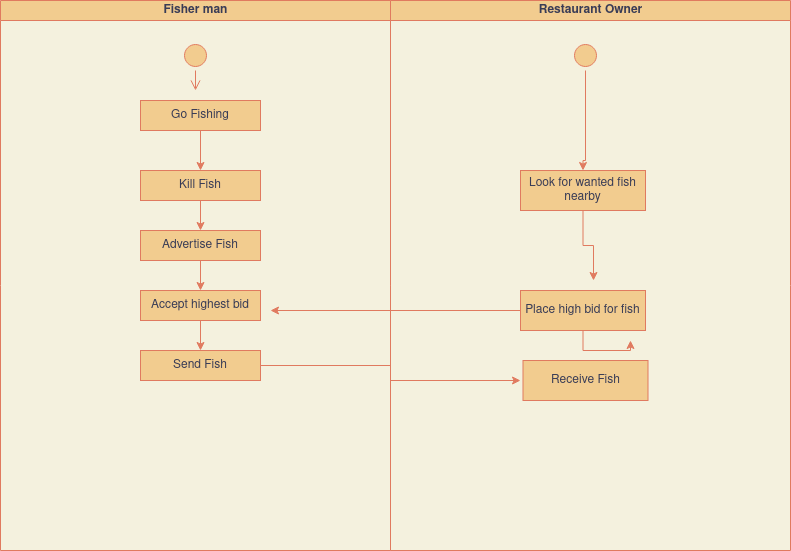

The diagram above was exported from draw.io. Its source (the exported page's mxGraphModel, read from the mxfile embedded in the PNG):
<mxGraphModel dx="1350" dy="804" grid="1" gridSize="10" guides="1" tooltips="1" connect="1" arrows="1" fold="1" page="1" pageScale="1" pageWidth="850" pageHeight="1100" background="#F4F1DE" math="0" shadow="0">
  <root>
    <mxCell id="0" />
    <mxCell id="1" parent="0" />
    <mxCell id="yldSF5sxUFSR9j5Rpgc--1" value="Fisher man" style="swimlane;html=1;startSize=20;horizontal=1;containerType=tree;fillColor=#F2CC8F;strokeColor=#E07A5F;fontColor=#393C56;" vertex="1" parent="1">
      <mxGeometry x="40" y="110" width="390" height="550" as="geometry" />
    </mxCell>
    <mxCell id="yldSF5sxUFSR9j5Rpgc--3" value="Go Fishing" style="whiteSpace=wrap;html=1;treeFolding=1;treeMoving=1;newEdgeStyle={&quot;edgeStyle&quot;:&quot;elbowEdgeStyle&quot;,&quot;startArrow&quot;:&quot;none&quot;,&quot;endArrow&quot;:&quot;none&quot;};fillColor=#F2CC8F;strokeColor=#E07A5F;fontColor=#393C56;" vertex="1" parent="yldSF5sxUFSR9j5Rpgc--1">
      <mxGeometry x="140" y="100" width="120" height="30" as="geometry" />
    </mxCell>
    <mxCell id="yldSF5sxUFSR9j5Rpgc--12" value="" style="ellipse;html=1;shape=startState;fillColor=#F2CC8F;strokeColor=#E07A5F;fontColor=#393C56;" vertex="1" parent="yldSF5sxUFSR9j5Rpgc--1">
      <mxGeometry x="180" y="40" width="30" height="30" as="geometry" />
    </mxCell>
    <mxCell id="yldSF5sxUFSR9j5Rpgc--16" value="Kill Fish" style="whiteSpace=wrap;html=1;treeFolding=1;treeMoving=1;newEdgeStyle={&quot;edgeStyle&quot;:&quot;elbowEdgeStyle&quot;,&quot;startArrow&quot;:&quot;none&quot;,&quot;endArrow&quot;:&quot;none&quot;};fillColor=#F2CC8F;strokeColor=#E07A5F;fontColor=#393C56;" vertex="1" parent="yldSF5sxUFSR9j5Rpgc--1">
      <mxGeometry x="140" y="170" width="120" height="30" as="geometry" />
    </mxCell>
    <mxCell id="yldSF5sxUFSR9j5Rpgc--20" value="Advertise Fish" style="whiteSpace=wrap;html=1;treeFolding=1;treeMoving=1;newEdgeStyle={&quot;edgeStyle&quot;:&quot;elbowEdgeStyle&quot;,&quot;startArrow&quot;:&quot;none&quot;,&quot;endArrow&quot;:&quot;none&quot;};fillColor=#F2CC8F;strokeColor=#E07A5F;fontColor=#393C56;" vertex="1" parent="yldSF5sxUFSR9j5Rpgc--1">
      <mxGeometry x="140" y="230" width="120" height="30" as="geometry" />
    </mxCell>
    <mxCell id="yldSF5sxUFSR9j5Rpgc--22" value="Accept highest bid" style="whiteSpace=wrap;html=1;treeFolding=1;treeMoving=1;newEdgeStyle={&quot;edgeStyle&quot;:&quot;elbowEdgeStyle&quot;,&quot;startArrow&quot;:&quot;none&quot;,&quot;endArrow&quot;:&quot;none&quot;};fillColor=#F2CC8F;strokeColor=#E07A5F;fontColor=#393C56;" vertex="1" parent="yldSF5sxUFSR9j5Rpgc--1">
      <mxGeometry x="140" y="290" width="120" height="30" as="geometry" />
    </mxCell>
    <mxCell id="yldSF5sxUFSR9j5Rpgc--31" value="Send Fish" style="whiteSpace=wrap;html=1;treeFolding=1;treeMoving=1;newEdgeStyle={&quot;edgeStyle&quot;:&quot;elbowEdgeStyle&quot;,&quot;startArrow&quot;:&quot;none&quot;,&quot;endArrow&quot;:&quot;none&quot;};fillColor=#F2CC8F;strokeColor=#E07A5F;fontColor=#393C56;" vertex="1" parent="yldSF5sxUFSR9j5Rpgc--1">
      <mxGeometry x="140" y="350" width="120" height="30" as="geometry" />
    </mxCell>
    <mxCell id="yldSF5sxUFSR9j5Rpgc--5" value="Restaurant Owner" style="swimlane;html=1;startSize=20;horizontal=1;containerType=tree;fillColor=#F2CC8F;strokeColor=#E07A5F;fontColor=#393C56;" vertex="1" parent="1">
      <mxGeometry x="430" y="110" width="400" height="550" as="geometry" />
    </mxCell>
    <mxCell id="yldSF5sxUFSR9j5Rpgc--7" value="Look for wanted fish nearby" style="whiteSpace=wrap;html=1;treeFolding=1;treeMoving=1;newEdgeStyle={&quot;edgeStyle&quot;:&quot;elbowEdgeStyle&quot;,&quot;startArrow&quot;:&quot;none&quot;,&quot;endArrow&quot;:&quot;none&quot;};fillColor=#F2CC8F;strokeColor=#E07A5F;fontColor=#393C56;" vertex="1" parent="yldSF5sxUFSR9j5Rpgc--5">
      <mxGeometry x="130" y="170" width="125" height="40" as="geometry" />
    </mxCell>
    <mxCell id="yldSF5sxUFSR9j5Rpgc--32" value="" style="ellipse;html=1;shape=startState;fillColor=#F2CC8F;strokeColor=#E07A5F;fontColor=#393C56;" vertex="1" parent="yldSF5sxUFSR9j5Rpgc--5">
      <mxGeometry x="180" y="40" width="30" height="30" as="geometry" />
    </mxCell>
    <mxCell id="yldSF5sxUFSR9j5Rpgc--33" style="edgeStyle=orthogonalEdgeStyle;rounded=0;orthogonalLoop=1;jettySize=auto;html=1;entryX=0.5;entryY=0;entryDx=0;entryDy=0;labelBackgroundColor=#F4F1DE;strokeColor=#E07A5F;fontColor=#393C56;" edge="1" parent="yldSF5sxUFSR9j5Rpgc--5" source="yldSF5sxUFSR9j5Rpgc--32" target="yldSF5sxUFSR9j5Rpgc--7">
      <mxGeometry relative="1" as="geometry">
        <mxPoint x="190" y="160" as="targetPoint" />
        <Array as="points">
          <mxPoint x="195" y="160" />
          <mxPoint x="193" y="160" />
        </Array>
      </mxGeometry>
    </mxCell>
    <mxCell id="yldSF5sxUFSR9j5Rpgc--37" value="Place high bid for fish" style="whiteSpace=wrap;html=1;treeFolding=1;treeMoving=1;newEdgeStyle={&quot;edgeStyle&quot;:&quot;elbowEdgeStyle&quot;,&quot;startArrow&quot;:&quot;none&quot;,&quot;endArrow&quot;:&quot;none&quot;};fillColor=#F2CC8F;strokeColor=#E07A5F;fontColor=#393C56;" vertex="1" parent="yldSF5sxUFSR9j5Rpgc--5">
      <mxGeometry x="130" y="290" width="125" height="40" as="geometry" />
    </mxCell>
    <mxCell id="yldSF5sxUFSR9j5Rpgc--39" value="Receive Fish" style="whiteSpace=wrap;html=1;treeFolding=1;treeMoving=1;newEdgeStyle={&quot;edgeStyle&quot;:&quot;elbowEdgeStyle&quot;,&quot;startArrow&quot;:&quot;none&quot;,&quot;endArrow&quot;:&quot;none&quot;};fillColor=#F2CC8F;strokeColor=#E07A5F;fontColor=#393C56;" vertex="1" parent="yldSF5sxUFSR9j5Rpgc--5">
      <mxGeometry x="132.5" y="360" width="125" height="40" as="geometry" />
    </mxCell>
    <mxCell id="yldSF5sxUFSR9j5Rpgc--13" value="" style="edgeStyle=orthogonalEdgeStyle;html=1;verticalAlign=bottom;endArrow=open;endSize=8;strokeColor=#E07A5F;labelBackgroundColor=#F4F1DE;fontColor=#393C56;" edge="1" source="yldSF5sxUFSR9j5Rpgc--12" parent="1">
      <mxGeometry relative="1" as="geometry">
        <mxPoint x="235" y="200" as="targetPoint" />
        <Array as="points">
          <mxPoint x="235" y="200" />
          <mxPoint x="235" y="200" />
        </Array>
      </mxGeometry>
    </mxCell>
    <mxCell id="yldSF5sxUFSR9j5Rpgc--27" style="edgeStyle=orthogonalEdgeStyle;rounded=0;orthogonalLoop=1;jettySize=auto;html=1;labelBackgroundColor=#F4F1DE;strokeColor=#E07A5F;fontColor=#393C56;" edge="1" parent="1" source="yldSF5sxUFSR9j5Rpgc--3">
      <mxGeometry relative="1" as="geometry">
        <mxPoint x="240" y="280" as="targetPoint" />
      </mxGeometry>
    </mxCell>
    <mxCell id="yldSF5sxUFSR9j5Rpgc--28" style="edgeStyle=orthogonalEdgeStyle;rounded=0;orthogonalLoop=1;jettySize=auto;html=1;labelBackgroundColor=#F4F1DE;strokeColor=#E07A5F;fontColor=#393C56;" edge="1" parent="1" source="yldSF5sxUFSR9j5Rpgc--16">
      <mxGeometry relative="1" as="geometry">
        <mxPoint x="240" y="340" as="targetPoint" />
      </mxGeometry>
    </mxCell>
    <mxCell id="yldSF5sxUFSR9j5Rpgc--29" style="edgeStyle=orthogonalEdgeStyle;rounded=0;orthogonalLoop=1;jettySize=auto;html=1;labelBackgroundColor=#F4F1DE;strokeColor=#E07A5F;fontColor=#393C56;" edge="1" parent="1" source="yldSF5sxUFSR9j5Rpgc--20">
      <mxGeometry relative="1" as="geometry">
        <mxPoint x="240" y="400" as="targetPoint" />
      </mxGeometry>
    </mxCell>
    <mxCell id="yldSF5sxUFSR9j5Rpgc--30" style="edgeStyle=orthogonalEdgeStyle;rounded=0;orthogonalLoop=1;jettySize=auto;html=1;labelBackgroundColor=#F4F1DE;strokeColor=#E07A5F;fontColor=#393C56;" edge="1" parent="1" source="yldSF5sxUFSR9j5Rpgc--22">
      <mxGeometry relative="1" as="geometry">
        <mxPoint x="240" y="460" as="targetPoint" />
      </mxGeometry>
    </mxCell>
    <mxCell id="yldSF5sxUFSR9j5Rpgc--38" style="edgeStyle=orthogonalEdgeStyle;rounded=0;orthogonalLoop=1;jettySize=auto;html=1;labelBackgroundColor=#F4F1DE;strokeColor=#E07A5F;fontColor=#393C56;" edge="1" parent="1" source="yldSF5sxUFSR9j5Rpgc--7">
      <mxGeometry relative="1" as="geometry">
        <mxPoint x="633" y="390" as="targetPoint" />
      </mxGeometry>
    </mxCell>
    <mxCell id="yldSF5sxUFSR9j5Rpgc--40" style="edgeStyle=orthogonalEdgeStyle;rounded=0;orthogonalLoop=1;jettySize=auto;html=1;labelBackgroundColor=#F4F1DE;strokeColor=#E07A5F;fontColor=#393C56;" edge="1" parent="1" source="yldSF5sxUFSR9j5Rpgc--37">
      <mxGeometry relative="1" as="geometry">
        <mxPoint x="310" y="420" as="targetPoint" />
      </mxGeometry>
    </mxCell>
    <mxCell id="yldSF5sxUFSR9j5Rpgc--41" style="edgeStyle=orthogonalEdgeStyle;rounded=0;orthogonalLoop=1;jettySize=auto;html=1;labelBackgroundColor=#F4F1DE;strokeColor=#E07A5F;fontColor=#393C56;" edge="1" parent="1" source="yldSF5sxUFSR9j5Rpgc--37">
      <mxGeometry relative="1" as="geometry">
        <mxPoint x="670" y="450" as="targetPoint" />
      </mxGeometry>
    </mxCell>
    <mxCell id="yldSF5sxUFSR9j5Rpgc--42" style="edgeStyle=orthogonalEdgeStyle;rounded=0;orthogonalLoop=1;jettySize=auto;html=1;labelBackgroundColor=#F4F1DE;strokeColor=#E07A5F;fontColor=#393C56;" edge="1" parent="1" source="yldSF5sxUFSR9j5Rpgc--31">
      <mxGeometry relative="1" as="geometry">
        <mxPoint x="560" y="490" as="targetPoint" />
      </mxGeometry>
    </mxCell>
  </root>
</mxGraphModel>